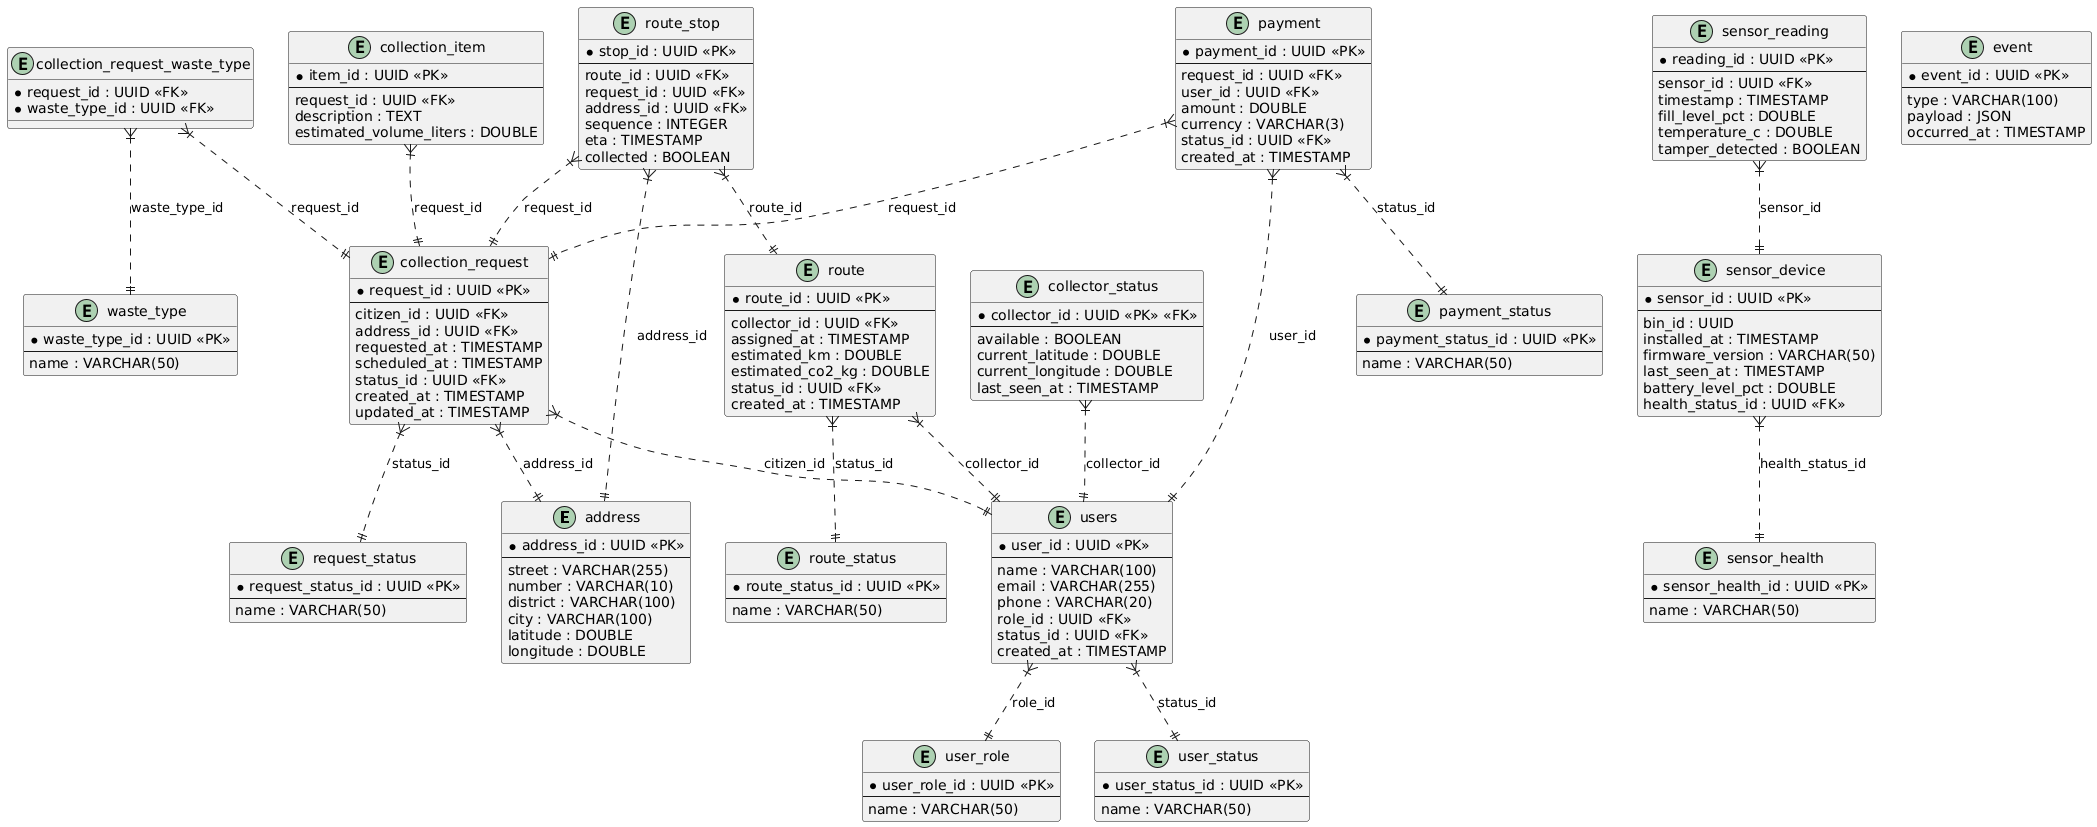

The diagram above was rendered by PlantUML. Its source (embedded in the PNG):
@startuml
!define PRIMARY_KEY #ffcccc
!define FOREIGN_KEY #ccffcc

entity "address" {
  * address_id : UUID <<PK>>
  --
  street : VARCHAR(255)
  number : VARCHAR(10)
  district : VARCHAR(100)
  city : VARCHAR(100)
  latitude : DOUBLE
  longitude : DOUBLE
}

entity "users" {
  * user_id : UUID <<PK>>
  --
  name : VARCHAR(100)
  email : VARCHAR(255)
  phone : VARCHAR(20)
  role_id : UUID <<FK>>
  status_id : UUID <<FK>>
  created_at : TIMESTAMP
}

entity "user_role" {
  * user_role_id : UUID <<PK>>
  --
  name : VARCHAR(50)
}

entity "user_status" {
  * user_status_id : UUID <<PK>>
  --
  name : VARCHAR(50)
}

entity "collection_request" {
  * request_id : UUID <<PK>>
  --
  citizen_id : UUID <<FK>>
  address_id : UUID <<FK>>
  requested_at : TIMESTAMP
  scheduled_at : TIMESTAMP
  status_id : UUID <<FK>>
  created_at : TIMESTAMP
  updated_at : TIMESTAMP
}

entity "request_status" {
  * request_status_id : UUID <<PK>>
  --
  name : VARCHAR(50)
}

entity "waste_type" {
  * waste_type_id : UUID <<PK>>
  --
  name : VARCHAR(50)
}

entity "collection_request_waste_type" {
  * request_id : UUID <<FK>>
  * waste_type_id : UUID <<FK>>
}

entity "collection_item" {
  * item_id : UUID <<PK>>
  --
  request_id : UUID <<FK>>
  description : TEXT
  estimated_volume_liters : DOUBLE
}

entity "route" {
  * route_id : UUID <<PK>>
  --
  collector_id : UUID <<FK>>
  assigned_at : TIMESTAMP
  estimated_km : DOUBLE
  estimated_co2_kg : DOUBLE
  status_id : UUID <<FK>>
  created_at : TIMESTAMP
}

entity "route_status" {
  * route_status_id : UUID <<PK>>
  --
  name : VARCHAR(50)
}

entity "route_stop" {
  * stop_id : UUID <<PK>>
  --
  route_id : UUID <<FK>>
  request_id : UUID <<FK>>
  address_id : UUID <<FK>>
  sequence : INTEGER
  eta : TIMESTAMP
  collected : BOOLEAN
}

entity "sensor_device" {
  * sensor_id : UUID <<PK>>
  --
  bin_id : UUID
  installed_at : TIMESTAMP
  firmware_version : VARCHAR(50)
  last_seen_at : TIMESTAMP
  battery_level_pct : DOUBLE
  health_status_id : UUID <<FK>>
}

entity "sensor_health" {
  * sensor_health_id : UUID <<PK>>
  --
  name : VARCHAR(50)
}

entity "sensor_reading" {
  * reading_id : UUID <<PK>>
  --
  sensor_id : UUID <<FK>>
  timestamp : TIMESTAMP
  fill_level_pct : DOUBLE
  temperature_c : DOUBLE
  tamper_detected : BOOLEAN
}

entity "payment" {
  * payment_id : UUID <<PK>>
  --
  request_id : UUID <<FK>>
  user_id : UUID <<FK>>
  amount : DOUBLE
  currency : VARCHAR(3)
  status_id : UUID <<FK>>
  created_at : TIMESTAMP
}

entity "payment_status" {
  * payment_status_id : UUID <<PK>>
  --
  name : VARCHAR(50)
}

entity "collector_status" {
  * collector_id : UUID <<PK>> <<FK>>
  --
  available : BOOLEAN
  current_latitude : DOUBLE
  current_longitude : DOUBLE
  last_seen_at : TIMESTAMP
}

entity "event" {
  * event_id : UUID <<PK>>
  --
  type : VARCHAR(100)
  payload : JSON
  occurred_at : TIMESTAMP
}

' Relaciones
users }|..|| user_role : role_id
users }|..|| user_status : status_id
collection_request }|..|| users : citizen_id
collection_request }|..|| address : address_id
collection_request }|..|| request_status : status_id
collection_request_waste_type }|..|| collection_request : request_id
collection_request_waste_type }|..|| waste_type : waste_type_id
collection_item }|..|| collection_request : request_id
route }|..|| users : collector_id
route }|..|| route_status : status_id
route_stop }|..|| route : route_id
route_stop }|..|| collection_request : request_id
route_stop }|..|| address : address_id
sensor_device }|..|| sensor_health : health_status_id
sensor_reading }|..|| sensor_device : sensor_id
payment }|..|| collection_request : request_id
payment }|..|| users : user_id
payment }|..|| payment_status : status_id
collector_status }|..|| users : collector_id
@enduml